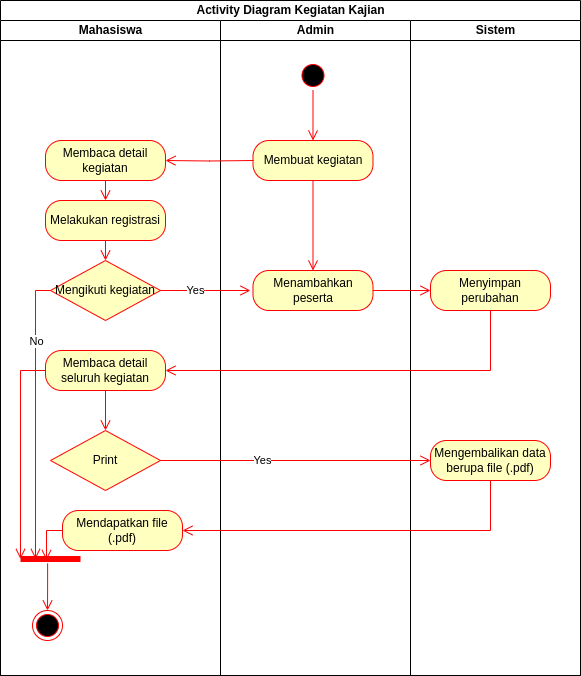

The diagram above was exported from draw.io. Its source (the exported page's mxGraphModel, read from the mxfile embedded in the PNG):
<mxGraphModel dx="7172" dy="615" grid="0" gridSize="10" guides="1" tooltips="1" connect="1" arrows="1" fold="1" page="1" pageScale="1" pageWidth="850" pageHeight="1100" math="0" shadow="0">
  <root>
    <mxCell id="0" />
    <mxCell id="1" parent="0" />
    <mxCell id="2" value="Activity Diagram Kegiatan Kajian" style="swimlane;childLayout=stackLayout;resizeParent=1;resizeParentMax=0;startSize=20;html=1;" vertex="1" parent="1">
      <mxGeometry x="-3760" y="2050" width="580" height="675" as="geometry" />
    </mxCell>
    <mxCell id="3" style="edgeStyle=orthogonalEdgeStyle;rounded=0;orthogonalLoop=1;jettySize=auto;html=1;exitX=0;exitY=0.5;exitDx=0;exitDy=0;entryX=1;entryY=0.5;entryDx=0;entryDy=0;" edge="1" parent="2">
      <mxGeometry relative="1" as="geometry">
        <mxPoint x="152.5" y="340" as="targetPoint" />
      </mxGeometry>
    </mxCell>
    <mxCell id="4" style="edgeStyle=orthogonalEdgeStyle;rounded=0;orthogonalLoop=1;jettySize=auto;html=1;exitX=0.5;exitY=1;exitDx=0;exitDy=0;entryX=0;entryY=0.5;entryDx=0;entryDy=0;" edge="1" parent="2">
      <mxGeometry relative="1" as="geometry">
        <mxPoint x="95" y="360" as="sourcePoint" />
      </mxGeometry>
    </mxCell>
    <mxCell id="5" value="Mahasiswa" style="swimlane;startSize=20;html=1;" vertex="1" parent="2">
      <mxGeometry y="20" width="220" height="655" as="geometry" />
    </mxCell>
    <mxCell id="6" value="No" style="edgeStyle=orthogonalEdgeStyle;rounded=0;orthogonalLoop=1;jettySize=auto;html=1;exitX=0;exitY=0.5;exitDx=0;exitDy=0;entryX=0;entryY=0.5;entryDx=0;entryDy=0;strokeColor=#ff0000;" edge="1" parent="5">
      <mxGeometry relative="1" as="geometry">
        <mxPoint x="35" y="130" as="targetPoint" />
      </mxGeometry>
    </mxCell>
    <mxCell id="7" value="No" style="edgeStyle=orthogonalEdgeStyle;rounded=0;orthogonalLoop=1;jettySize=auto;html=1;exitX=0;exitY=0.5;exitDx=0;exitDy=0;entryX=0;entryY=0.5;entryDx=0;entryDy=0;strokeColor=#f60909;" edge="1" parent="5">
      <mxGeometry relative="1" as="geometry">
        <mxPoint x="35" y="300" as="targetPoint" />
      </mxGeometry>
    </mxCell>
    <mxCell id="8" value="" style="edgeStyle=orthogonalEdgeStyle;html=1;verticalAlign=bottom;endArrow=open;endSize=8;strokeColor=#ff0000;rounded=0;entryX=0.5;entryY=0;entryDx=0;entryDy=0;" edge="1" parent="5">
      <mxGeometry relative="1" as="geometry">
        <mxPoint x="95" y="100" as="targetPoint" />
      </mxGeometry>
    </mxCell>
    <mxCell id="9" value="" style="shape=line;html=1;strokeWidth=6;strokeColor=#ff0000;" vertex="1" parent="5">
      <mxGeometry x="20" y="530" width="60" height="17" as="geometry" />
    </mxCell>
    <mxCell id="10" value="" style="ellipse;html=1;shape=endState;fillColor=#000000;strokeColor=#ff0000;" vertex="1" parent="5">
      <mxGeometry x="32" y="590" width="30" height="30" as="geometry" />
    </mxCell>
    <mxCell id="11" value="" style="edgeStyle=orthogonalEdgeStyle;html=1;verticalAlign=bottom;endArrow=open;endSize=8;strokeColor=#ff0000;rounded=0;exitX=0.452;exitY=0.759;exitDx=0;exitDy=0;exitPerimeter=0;" edge="1" parent="5" source="9" target="10">
      <mxGeometry relative="1" as="geometry">
        <mxPoint x="137.5" y="580" as="targetPoint" />
        <mxPoint x="138" y="520" as="sourcePoint" />
      </mxGeometry>
    </mxCell>
    <mxCell id="12" value="Print" style="rhombus;whiteSpace=wrap;html=1;fontColor=#000000;fillColor=#ffffc0;strokeColor=#ff0000;" vertex="1" parent="5">
      <mxGeometry x="50" y="410" width="110" height="60" as="geometry" />
    </mxCell>
    <mxCell id="13" value="Mengikuti kegiatan" style="rhombus;whiteSpace=wrap;html=1;fontColor=#000000;fillColor=#ffffc0;strokeColor=#ff0000;" vertex="1" parent="5">
      <mxGeometry x="50" y="240" width="110" height="60" as="geometry" />
    </mxCell>
    <mxCell id="14" value="Mendapatkan file (.pdf)" style="rounded=1;whiteSpace=wrap;html=1;arcSize=40;fontColor=#000000;fillColor=#ffffc0;strokeColor=#ff0000;" vertex="1" parent="5">
      <mxGeometry x="62" y="490" width="120" height="40" as="geometry" />
    </mxCell>
    <mxCell id="15" value="" style="edgeStyle=orthogonalEdgeStyle;html=1;verticalAlign=bottom;endArrow=open;endSize=8;strokeColor=#ff0000;rounded=0;entryX=0.433;entryY=0.563;entryDx=0;entryDy=0;exitX=0;exitY=0.5;exitDx=0;exitDy=0;entryPerimeter=0;" edge="1" parent="5" source="14" target="9">
      <mxGeometry relative="1" as="geometry">
        <mxPoint x="127.5" y="570" as="targetPoint" />
        <mxPoint x="108" y="350" as="sourcePoint" />
      </mxGeometry>
    </mxCell>
    <mxCell id="16" value="Membaca detail seluruh kegiatan" style="rounded=1;whiteSpace=wrap;html=1;arcSize=40;fontColor=#000000;fillColor=#ffffc0;strokeColor=#ff0000;" vertex="1" parent="5">
      <mxGeometry x="45" y="330" width="120" height="40" as="geometry" />
    </mxCell>
    <mxCell id="17" value="" style="edgeStyle=orthogonalEdgeStyle;html=1;verticalAlign=bottom;endArrow=open;endSize=8;strokeColor=#ff0000;rounded=0;entryX=0.5;entryY=0;entryDx=0;entryDy=0;exitX=0.5;exitY=1;exitDx=0;exitDy=0;" edge="1" parent="5" source="16" target="12">
      <mxGeometry relative="1" as="geometry">
        <mxPoint x="118" y="360" as="targetPoint" />
        <mxPoint x="450" y="300" as="sourcePoint" />
      </mxGeometry>
    </mxCell>
    <mxCell id="18" value="" style="edgeStyle=orthogonalEdgeStyle;html=1;verticalAlign=bottom;endArrow=open;endSize=8;strokeColor=#ff0000;rounded=0;exitX=0;exitY=0.5;exitDx=0;exitDy=0;entryX=0;entryY=0.5;entryDx=0;entryDy=0;entryPerimeter=0;" edge="1" parent="5" source="16" target="9">
      <mxGeometry relative="1" as="geometry">
        <mxPoint x="20" y="480" as="targetPoint" />
        <mxPoint x="67.5" y="320" as="sourcePoint" />
        <Array as="points">
          <mxPoint x="20" y="350" />
        </Array>
      </mxGeometry>
    </mxCell>
    <mxCell id="19" value="" style="edgeStyle=orthogonalEdgeStyle;html=1;verticalAlign=bottom;endArrow=open;endSize=8;strokeColor=#ff0000;rounded=0;exitX=0;exitY=0.5;exitDx=0;exitDy=0;entryX=0.25;entryY=0.5;entryDx=0;entryDy=0;entryPerimeter=0;" edge="1" parent="5" source="13" target="9">
      <mxGeometry relative="1" as="geometry">
        <mxPoint x="20" y="540" as="targetPoint" />
        <mxPoint x="170" y="280" as="sourcePoint" />
      </mxGeometry>
    </mxCell>
    <mxCell id="20" value="No" style="edgeLabel;html=1;align=center;verticalAlign=middle;resizable=0;points=[];" vertex="1" connectable="0" parent="19">
      <mxGeometry x="-0.2486" y="1" relative="1" as="geometry">
        <mxPoint x="-1" y="-42" as="offset" />
      </mxGeometry>
    </mxCell>
    <mxCell id="21" value="Membaca detail kegiatan" style="rounded=1;whiteSpace=wrap;html=1;arcSize=40;fontColor=#000000;fillColor=#ffffc0;strokeColor=#ff0000;" vertex="1" parent="5">
      <mxGeometry x="45" y="120" width="120" height="40" as="geometry" />
    </mxCell>
    <mxCell id="22" value="" style="edgeStyle=orthogonalEdgeStyle;html=1;verticalAlign=bottom;endArrow=open;endSize=8;strokeColor=#ff0000;rounded=0;exitX=0.5;exitY=1;exitDx=0;exitDy=0;entryX=0.5;entryY=0;entryDx=0;entryDy=0;" edge="1" parent="5" source="21" target="23">
      <mxGeometry relative="1" as="geometry">
        <mxPoint x="323" y="130" as="targetPoint" />
        <mxPoint x="323" y="80" as="sourcePoint" />
      </mxGeometry>
    </mxCell>
    <mxCell id="23" value="Melakukan registrasi" style="rounded=1;whiteSpace=wrap;html=1;arcSize=40;fontColor=#000000;fillColor=#ffffc0;strokeColor=#ff0000;" vertex="1" parent="5">
      <mxGeometry x="45" y="180" width="120" height="40" as="geometry" />
    </mxCell>
    <mxCell id="24" value="" style="edgeStyle=orthogonalEdgeStyle;html=1;verticalAlign=bottom;endArrow=open;endSize=8;strokeColor=#ff0000;rounded=0;entryX=0.5;entryY=0;entryDx=0;entryDy=0;" edge="1" parent="5" source="23" target="13">
      <mxGeometry relative="1" as="geometry">
        <mxPoint x="115" y="190" as="targetPoint" />
        <mxPoint x="115" y="170" as="sourcePoint" />
      </mxGeometry>
    </mxCell>
    <mxCell id="25" value="Admin" style="swimlane;startSize=20;html=1;" vertex="1" parent="2">
      <mxGeometry x="220" y="20" width="190" height="655" as="geometry" />
    </mxCell>
    <mxCell id="26" value="Membuat kegiatan" style="rounded=1;whiteSpace=wrap;html=1;arcSize=40;fontColor=#000000;fillColor=#ffffc0;strokeColor=#ff0000;" vertex="1" parent="25">
      <mxGeometry x="32.5" y="120" width="120" height="40" as="geometry" />
    </mxCell>
    <mxCell id="27" value="" style="ellipse;html=1;shape=startState;fillColor=#000000;strokeColor=#ff0000;" vertex="1" parent="25">
      <mxGeometry x="77.5" y="40" width="30" height="30" as="geometry" />
    </mxCell>
    <mxCell id="28" value="Menambahkan peserta" style="rounded=1;whiteSpace=wrap;html=1;arcSize=40;fontColor=#000000;fillColor=#ffffc0;strokeColor=#ff0000;" vertex="1" parent="25">
      <mxGeometry x="32.5" y="250" width="120" height="40" as="geometry" />
    </mxCell>
    <mxCell id="29" value="" style="edgeStyle=orthogonalEdgeStyle;html=1;verticalAlign=bottom;endArrow=open;endSize=8;strokeColor=#ff0000;rounded=0;entryX=1;entryY=0.5;entryDx=0;entryDy=0;" edge="1" parent="25" target="21">
      <mxGeometry relative="1" as="geometry">
        <mxPoint x="40" y="130" as="targetPoint" />
        <mxPoint x="33" y="140" as="sourcePoint" />
      </mxGeometry>
    </mxCell>
    <mxCell id="30" value="" style="edgeStyle=orthogonalEdgeStyle;html=1;verticalAlign=bottom;endArrow=open;endSize=8;strokeColor=#ff0000;rounded=0;entryX=0.5;entryY=0;entryDx=0;entryDy=0;" edge="1" parent="25" source="27" target="26">
      <mxGeometry relative="1" as="geometry">
        <mxPoint x="30" y="120" as="targetPoint" />
      </mxGeometry>
    </mxCell>
    <mxCell id="31" value="" style="edgeStyle=orthogonalEdgeStyle;html=1;verticalAlign=bottom;endArrow=open;endSize=8;strokeColor=#ff0000;rounded=0;exitX=1;exitY=0.5;exitDx=0;exitDy=0;" edge="1" parent="25" source="13">
      <mxGeometry relative="1" as="geometry">
        <mxPoint x="30" y="270" as="targetPoint" />
        <mxPoint x="43" y="190" as="sourcePoint" />
      </mxGeometry>
    </mxCell>
    <mxCell id="32" value="Yes" style="edgeLabel;html=1;align=center;verticalAlign=middle;resizable=0;points=[];" vertex="1" connectable="0" parent="31">
      <mxGeometry x="-0.2486" y="1" relative="1" as="geometry">
        <mxPoint as="offset" />
      </mxGeometry>
    </mxCell>
    <mxCell id="33" value="" style="edgeStyle=orthogonalEdgeStyle;html=1;verticalAlign=bottom;endArrow=open;endSize=8;strokeColor=#ff0000;rounded=0;entryX=0.5;entryY=0;entryDx=0;entryDy=0;exitX=0.5;exitY=1;exitDx=0;exitDy=0;" edge="1" parent="25" source="26" target="28">
      <mxGeometry relative="1" as="geometry">
        <mxPoint x="-45" y="150" as="targetPoint" />
        <mxPoint x="43" y="150" as="sourcePoint" />
      </mxGeometry>
    </mxCell>
    <mxCell id="34" value="Sistem" style="swimlane;startSize=20;html=1;" vertex="1" parent="2">
      <mxGeometry x="410" y="20" width="170" height="655" as="geometry" />
    </mxCell>
    <mxCell id="35" value="Menyimpan perubahan" style="rounded=1;whiteSpace=wrap;html=1;arcSize=40;fontColor=#000000;fillColor=#ffffc0;strokeColor=#ff0000;" vertex="1" parent="34">
      <mxGeometry x="20" y="250" width="120" height="40" as="geometry" />
    </mxCell>
    <mxCell id="36" value="Mengembalikan data berupa file (.pdf)" style="rounded=1;whiteSpace=wrap;html=1;arcSize=40;fontColor=#000000;fillColor=#ffffc0;strokeColor=#ff0000;" vertex="1" parent="34">
      <mxGeometry x="20" y="420" width="120" height="40" as="geometry" />
    </mxCell>
    <mxCell id="37" style="edgeStyle=orthogonalEdgeStyle;rounded=0;orthogonalLoop=1;jettySize=auto;html=1;exitX=0;exitY=0.5;exitDx=0;exitDy=0;strokeColor=#ff5c56;entryX=1;entryY=0.5;entryDx=0;entryDy=0;" edge="1" parent="2">
      <mxGeometry relative="1" as="geometry">
        <mxPoint x="155" y="150" as="targetPoint" />
      </mxGeometry>
    </mxCell>
    <mxCell id="38" style="edgeStyle=orthogonalEdgeStyle;rounded=0;orthogonalLoop=1;jettySize=auto;html=1;exitX=1;exitY=0.5;exitDx=0;exitDy=0;entryX=0;entryY=0.5;entryDx=0;entryDy=0;strokeColor=#ff0000;" edge="1" parent="2">
      <mxGeometry relative="1" as="geometry">
        <mxPoint x="150" y="410" as="sourcePoint" />
      </mxGeometry>
    </mxCell>
    <mxCell id="39" value="Yes" style="edgeLabel;html=1;align=center;verticalAlign=middle;resizable=0;points=[];" vertex="1" connectable="0" parent="38">
      <mxGeometry x="-0.8583" relative="1" as="geometry">
        <mxPoint as="offset" />
      </mxGeometry>
    </mxCell>
    <mxCell id="40" style="edgeStyle=orthogonalEdgeStyle;rounded=0;orthogonalLoop=1;jettySize=auto;html=1;exitX=1;exitY=0.5;exitDx=0;exitDy=0;entryX=0;entryY=0.5;entryDx=0;entryDy=0;strokeColor=#ff0000;" edge="1" parent="2">
      <mxGeometry relative="1" as="geometry">
        <mxPoint x="440" y="240" as="targetPoint" />
      </mxGeometry>
    </mxCell>
    <mxCell id="41" style="edgeStyle=orthogonalEdgeStyle;rounded=0;orthogonalLoop=1;jettySize=auto;html=1;exitX=1;exitY=0.5;exitDx=0;exitDy=0;entryX=0;entryY=0.5;entryDx=0;entryDy=0;strokeColor=#ff0000;" edge="1" parent="2">
      <mxGeometry relative="1" as="geometry">
        <mxPoint x="150" y="240" as="sourcePoint" />
      </mxGeometry>
    </mxCell>
    <mxCell id="42" value="Yes" style="edgeLabel;html=1;align=center;verticalAlign=middle;resizable=0;points=[];" vertex="1" connectable="0" parent="41">
      <mxGeometry x="-0.715" y="-2" relative="1" as="geometry">
        <mxPoint as="offset" />
      </mxGeometry>
    </mxCell>
    <mxCell id="43" value="" style="edgeStyle=orthogonalEdgeStyle;html=1;verticalAlign=bottom;endArrow=open;endSize=8;strokeColor=#ff0000;rounded=0;entryX=1;entryY=0.5;entryDx=0;entryDy=0;exitX=0.5;exitY=1;exitDx=0;exitDy=0;" edge="1" parent="2" source="35" target="16">
      <mxGeometry relative="1" as="geometry">
        <mxPoint x="390" y="300" as="targetPoint" />
        <mxPoint x="320" y="300" as="sourcePoint" />
      </mxGeometry>
    </mxCell>
    <mxCell id="44" value="" style="edgeStyle=orthogonalEdgeStyle;html=1;verticalAlign=bottom;endArrow=open;endSize=8;strokeColor=#ff0000;rounded=0;exitX=1;exitY=0.5;exitDx=0;exitDy=0;entryX=0;entryY=0.5;entryDx=0;entryDy=0;" edge="1" parent="2" source="12" target="36">
      <mxGeometry relative="1" as="geometry">
        <mxPoint x="260" y="300" as="targetPoint" />
        <mxPoint x="170" y="300" as="sourcePoint" />
      </mxGeometry>
    </mxCell>
    <mxCell id="45" value="Yes" style="edgeLabel;html=1;align=center;verticalAlign=middle;resizable=0;points=[];" vertex="1" connectable="0" parent="44">
      <mxGeometry x="-0.2486" y="1" relative="1" as="geometry">
        <mxPoint as="offset" />
      </mxGeometry>
    </mxCell>
    <mxCell id="46" value="" style="edgeStyle=orthogonalEdgeStyle;html=1;verticalAlign=bottom;endArrow=open;endSize=8;strokeColor=#ff0000;rounded=0;entryX=1;entryY=0.5;entryDx=0;entryDy=0;exitX=0.5;exitY=1;exitDx=0;exitDy=0;" edge="1" parent="2" source="36" target="14">
      <mxGeometry relative="1" as="geometry">
        <mxPoint x="460" y="440" as="targetPoint" />
        <mxPoint x="510" y="450" as="sourcePoint" />
        <Array as="points">
          <mxPoint x="490" y="530" />
        </Array>
      </mxGeometry>
    </mxCell>
    <mxCell id="47" value="" style="edgeStyle=orthogonalEdgeStyle;html=1;verticalAlign=bottom;endArrow=open;endSize=8;strokeColor=#ff0000;rounded=0;entryX=0;entryY=0.5;entryDx=0;entryDy=0;exitX=1;exitY=0.5;exitDx=0;exitDy=0;" edge="1" parent="2" source="28" target="35">
      <mxGeometry relative="1" as="geometry">
        <mxPoint x="188" y="210" as="targetPoint" />
        <mxPoint x="263" y="210" as="sourcePoint" />
      </mxGeometry>
    </mxCell>
  </root>
</mxGraphModel>